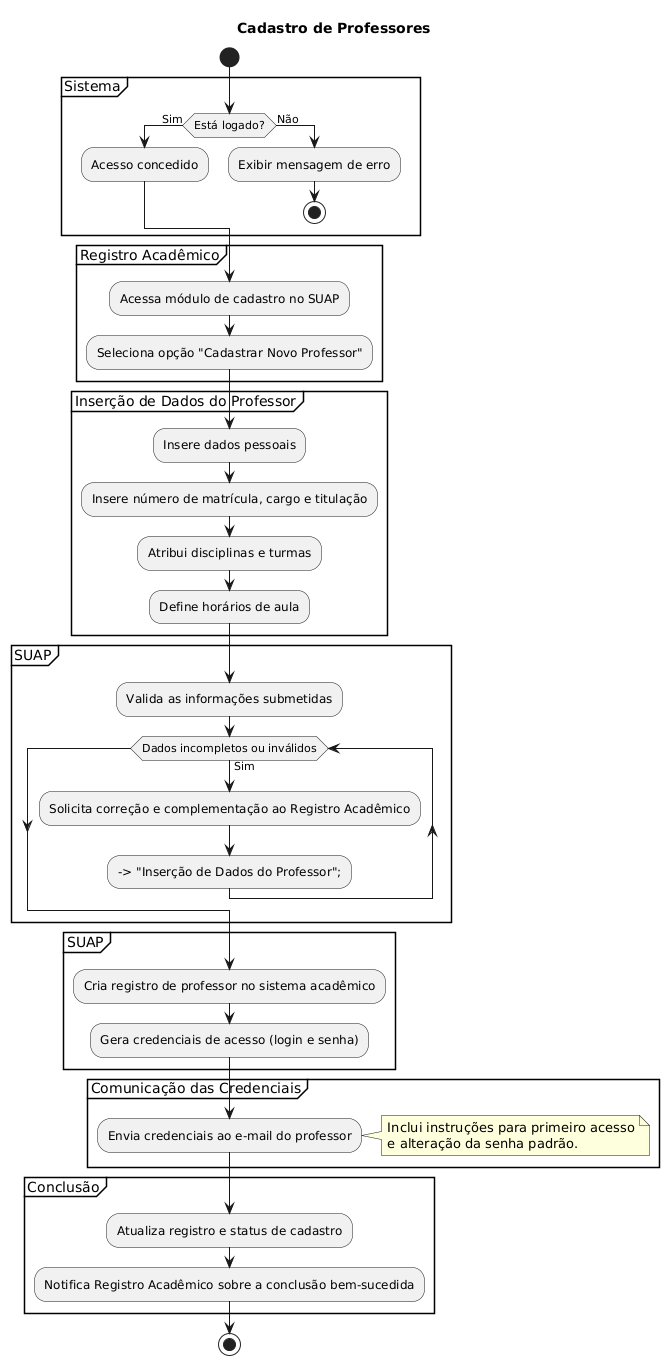

The diagram above was rendered by PlantUML. Its source (embedded in the PNG):
@startuml
title Cadastro de Professores
start
partition Sistema {
    if (Está logado?) then (Sim)
        :Acesso concedido;
    else (Não)
        :Exibir mensagem de erro;
        stop
    endif
}

partition Registro Acadêmico {
    :Acessa módulo de cadastro no SUAP;
    :Seleciona opção "Cadastrar Novo Professor";
}

partition "Inserção de Dados do Professor" {
    :Insere dados pessoais;
    :Insere número de matrícula, cargo e titulação;
    :Atribui disciplinas e turmas;
    :Define horários de aula;
}

partition SUAP {
    :Valida as informações submetidas;
    while (Dados incompletos ou inválidos) is (Sim)
        :Solicita correção e complementação ao Registro Acadêmico;
        --> "Inserção de Dados do Professor";
    endwhile
}

partition SUAP {
    :Cria registro de professor no sistema acadêmico;
    :Gera credenciais de acesso (login e senha);
}

partition "Comunicação das Credenciais" {
    :Envia credenciais ao e-mail do professor;
    note right
        Inclui instruções para primeiro acesso
        e alteração da senha padrão.
    end note
}

partition "Conclusão" {
    :Atualiza registro e status de cadastro;
    :Notifica Registro Acadêmico sobre a conclusão bem-sucedida;
}

stop
@enduml